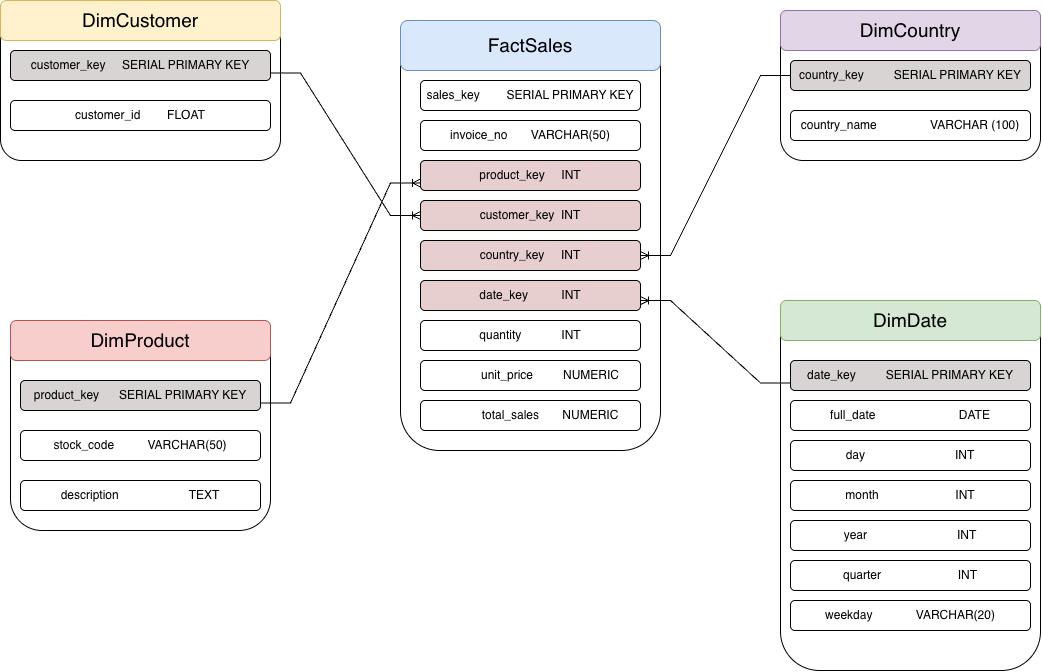

The diagram above was exported from draw.io. Its source (the exported page's mxGraphModel, read from the mxfile embedded in the PNG):
<mxGraphModel dx="2294" dy="1373" grid="1" gridSize="10" guides="1" tooltips="1" connect="1" arrows="1" fold="1" page="1" pageScale="1" pageWidth="850" pageHeight="1100" math="0" shadow="0">
  <root>
    <mxCell id="0" />
    <mxCell id="1" parent="0" />
    <mxCell id="ZLT2RC5JAvDP37RT9wsb-1" parent="1" style="rounded=1;whiteSpace=wrap;html=1;align=left;fontColor=#E5F4FF;" value="" vertex="1">
      <mxGeometry height="420" width="260" x="-130" y="350" as="geometry" />
    </mxCell>
    <mxCell id="ZLT2RC5JAvDP37RT9wsb-3" parent="1" style="rounded=1;whiteSpace=wrap;html=1;fillColor=#dae8fc;strokeColor=#6c8ebf;" value="&lt;font style=&quot;font-size: 19px;&quot;&gt;FactSales&lt;/font&gt;" vertex="1">
      <mxGeometry height="50" width="260" x="-130" y="340" as="geometry" />
    </mxCell>
    <mxCell id="ZLT2RC5JAvDP37RT9wsb-4" parent="1" style="rounded=1;whiteSpace=wrap;html=1;" value="" vertex="1">
      <mxGeometry height="150" width="260" x="250" y="330" as="geometry" />
    </mxCell>
    <mxCell id="ZLT2RC5JAvDP37RT9wsb-5" parent="1" style="rounded=1;whiteSpace=wrap;html=1;fillColor=#e1d5e7;strokeColor=#9673a6;" value="&lt;font style=&quot;font-size: 19px;&quot;&gt;DimCountry&lt;/font&gt;" vertex="1">
      <mxGeometry height="40" width="260" x="250" y="330" as="geometry" />
    </mxCell>
    <mxCell id="ZLT2RC5JAvDP37RT9wsb-6" parent="1" style="rounded=1;whiteSpace=wrap;html=1;" value="" vertex="1">
      <mxGeometry height="210" width="260" x="-520" y="640" as="geometry" />
    </mxCell>
    <mxCell id="ZLT2RC5JAvDP37RT9wsb-7" parent="1" style="rounded=1;whiteSpace=wrap;html=1;fillColor=#f8cecc;strokeColor=#b85450;" value="&lt;font style=&quot;font-size: 19px;&quot;&gt;DimProduct&lt;/font&gt;" vertex="1">
      <mxGeometry height="40" width="260" x="-520" y="640" as="geometry" />
    </mxCell>
    <mxCell id="ZLT2RC5JAvDP37RT9wsb-8" parent="1" style="rounded=1;whiteSpace=wrap;html=1;align=left;" value="&lt;blockquote style=&quot;margin: 0 0 0 40px; border: none; padding: 0px;&quot;&gt;&lt;br&gt;&lt;/blockquote&gt;" vertex="1">
      <mxGeometry height="140" width="280" x="-530" y="340" as="geometry" />
    </mxCell>
    <mxCell id="ZLT2RC5JAvDP37RT9wsb-9" parent="1" style="rounded=1;whiteSpace=wrap;html=1;fillColor=#fff2cc;strokeColor=#d6b656;" value="&lt;font style=&quot;font-size: 19px;&quot;&gt;DimCustomer&lt;/font&gt;" vertex="1">
      <mxGeometry height="40" width="280" x="-530" y="320" as="geometry" />
    </mxCell>
    <mxCell id="ZLT2RC5JAvDP37RT9wsb-10" parent="1" style="rounded=1;whiteSpace=wrap;html=1;" value="" vertex="1">
      <mxGeometry height="370" width="260" x="250" y="620" as="geometry" />
    </mxCell>
    <mxCell id="ZLT2RC5JAvDP37RT9wsb-11" parent="1" style="rounded=1;whiteSpace=wrap;html=1;fillColor=#d5e8d4;strokeColor=#82b366;" value="&lt;font style=&quot;font-size: 19px;&quot;&gt;DimDate&lt;/font&gt;" vertex="1">
      <mxGeometry height="40" width="260" x="250" y="620" as="geometry" />
    </mxCell>
    <mxCell id="ZLT2RC5JAvDP37RT9wsb-13" parent="1" style="rounded=1;whiteSpace=wrap;html=1;fontSize=12;align=center;" value="&lt;span style=&quot;&quot;&gt;&lt;font&gt;sales_key&amp;nbsp; &amp;nbsp; &amp;nbsp; &amp;nbsp; SERIAL PRIMARY KEY&lt;/font&gt;&lt;/span&gt;" vertex="1">
      <mxGeometry height="30" width="220" x="-110" y="400" as="geometry" />
    </mxCell>
    <mxCell id="ZLT2RC5JAvDP37RT9wsb-14" parent="1" style="rounded=1;whiteSpace=wrap;html=1;fontSize=12;align=center;" value="&lt;span style=&quot;&quot;&gt;invoice_no&amp;nbsp; &amp;nbsp; &amp;nbsp; &amp;nbsp;VARCHAR(50)&lt;/span&gt;" vertex="1">
      <mxGeometry height="30" width="220" x="-110" y="440" as="geometry" />
    </mxCell>
    <mxCell id="ZLT2RC5JAvDP37RT9wsb-15" parent="1" style="rounded=1;whiteSpace=wrap;html=1;fontSize=12;align=center;fillColor=light-dark(#e7cfcf, #ededed);" value="&lt;span style=&quot;&quot;&gt;product_key&amp;nbsp; &amp;nbsp; &amp;nbsp;INT&lt;/span&gt;" vertex="1">
      <mxGeometry height="30" width="220" x="-110" y="480" as="geometry" />
    </mxCell>
    <mxCell id="ZLT2RC5JAvDP37RT9wsb-16" parent="1" style="rounded=1;whiteSpace=wrap;html=1;fontSize=12;align=center;fillColor=light-dark(#e7cfcf, #ededed);" value="&lt;span style=&quot;&quot;&gt;customer_key&amp;nbsp; INT&lt;/span&gt;" vertex="1">
      <mxGeometry height="30" width="220" x="-110" y="520" as="geometry" />
    </mxCell>
    <mxCell id="ZLT2RC5JAvDP37RT9wsb-17" parent="1" style="rounded=1;whiteSpace=wrap;html=1;fontSize=12;align=center;fillColor=light-dark(#e7cfcf, #ededed);" value="&lt;span style=&quot;&quot;&gt;country_key&amp;nbsp; &amp;nbsp; &amp;nbsp;INT&lt;/span&gt;" vertex="1">
      <mxGeometry height="30" width="220" x="-110" y="560" as="geometry" />
    </mxCell>
    <mxCell id="ZLT2RC5JAvDP37RT9wsb-18" parent="1" style="rounded=1;whiteSpace=wrap;html=1;fontSize=12;align=center;fillColor=light-dark(#e7cfcf, #ededed);" value="&lt;span style=&quot;&quot;&gt;date_key&amp;nbsp; &amp;nbsp; &amp;nbsp; &amp;nbsp; &amp;nbsp; INT&lt;/span&gt;" vertex="1">
      <mxGeometry height="30" width="220" x="-110" y="600" as="geometry" />
    </mxCell>
    <mxCell id="ZLT2RC5JAvDP37RT9wsb-19" parent="1" style="rounded=1;whiteSpace=wrap;html=1;fontSize=12;align=center;" value="&lt;span style=&quot;&quot;&gt;quantity&amp;nbsp; &amp;nbsp; &amp;nbsp; &amp;nbsp; &amp;nbsp; &amp;nbsp; INT&lt;/span&gt;" vertex="1">
      <mxGeometry height="30" width="220" x="-110" y="640" as="geometry" />
    </mxCell>
    <mxCell id="ZLT2RC5JAvDP37RT9wsb-20" parent="1" style="rounded=1;whiteSpace=wrap;html=1;fontSize=12;align=center;" value="&lt;blockquote style=&quot;margin: 0px 0px 0px 40px; border-width: medium; border-style: none; border-color: currentcolor; border-image: initial; padding: 0px;&quot;&gt;unit_price&amp;nbsp; &amp;nbsp; &amp;nbsp; &amp;nbsp; &amp;nbsp;NUMERIC&lt;/blockquote&gt;" vertex="1">
      <mxGeometry height="30" width="220" x="-110" y="680" as="geometry" />
    </mxCell>
    <mxCell id="ZLT2RC5JAvDP37RT9wsb-21" parent="1" style="rounded=1;whiteSpace=wrap;html=1;fontSize=12;align=center;" value="&lt;blockquote style=&quot;margin: 0px 0px 0px 40px; border-width: medium; border-style: none; border-color: currentcolor; border-image: initial; padding: 0px;&quot;&gt;total_sales&amp;nbsp; &amp;nbsp; &amp;nbsp; &amp;nbsp;NUMERIC&lt;/blockquote&gt;" vertex="1">
      <mxGeometry height="30" width="220" x="-110" y="720" as="geometry" />
    </mxCell>
    <mxCell id="ZLT2RC5JAvDP37RT9wsb-22" parent="1" style="rounded=1;whiteSpace=wrap;html=1;fontSize=12;fillColor=light-dark(#d9d4d4, #ededed);" value="&lt;span style=&quot;text-align: left;&quot;&gt;&lt;font&gt;customer_key&amp;nbsp; &amp;nbsp; &amp;nbsp;SERIAL PRIMARY KEY&lt;/font&gt;&lt;/span&gt;" vertex="1">
      <mxGeometry height="30" width="260" x="-520" y="370" as="geometry" />
    </mxCell>
    <mxCell id="ZLT2RC5JAvDP37RT9wsb-23" parent="1" style="rounded=1;whiteSpace=wrap;html=1;fontSize=12;" value="&lt;span style=&quot;text-align: left;&quot;&gt;customer_id&amp;nbsp; &amp;nbsp; &amp;nbsp; &amp;nbsp; FLOAT&lt;/span&gt;" vertex="1">
      <mxGeometry height="30" width="260" x="-520" y="420" as="geometry" />
    </mxCell>
    <mxCell id="ZLT2RC5JAvDP37RT9wsb-24" edge="1" parent="1" source="ZLT2RC5JAvDP37RT9wsb-22" style="edgeStyle=entityRelationEdgeStyle;fontSize=12;html=1;endArrow=ERoneToMany;rounded=0;exitX=1;exitY=0.75;exitDx=0;exitDy=0;" target="ZLT2RC5JAvDP37RT9wsb-16" value="">
      <mxGeometry height="100" relative="1" width="100" as="geometry">
        <mxPoint x="-270" y="480" as="sourcePoint" />
        <mxPoint x="-170" y="380" as="targetPoint" />
      </mxGeometry>
    </mxCell>
    <mxCell id="ZLT2RC5JAvDP37RT9wsb-28" parent="1" style="rounded=1;whiteSpace=wrap;html=1;fontSize=12;align=center;" value="description&amp;nbsp; &amp;nbsp; &amp;nbsp; &amp;nbsp; &amp;nbsp; &amp;nbsp; &amp;nbsp; &amp;nbsp; &amp;nbsp; &amp;nbsp; &amp;nbsp;TEXT" vertex="1">
      <mxGeometry height="30" width="240" x="-510" y="800" as="geometry" />
    </mxCell>
    <mxCell id="ZLT2RC5JAvDP37RT9wsb-29" parent="1" style="rounded=1;whiteSpace=wrap;html=1;fontSize=12;align=center;" value="stock_code&amp;nbsp; &amp;nbsp; &amp;nbsp; &amp;nbsp; &amp;nbsp; VARCHAR(50)" vertex="1">
      <mxGeometry height="30" width="240" x="-510" y="750" as="geometry" />
    </mxCell>
    <mxCell id="ZLT2RC5JAvDP37RT9wsb-30" parent="1" style="rounded=1;whiteSpace=wrap;html=1;fontSize=12;align=center;fillColor=light-dark(#d9d4d4, #ededed);" value="product_key&amp;nbsp; &amp;nbsp; &amp;nbsp; SERIAL PRIMARY KEY" vertex="1">
      <mxGeometry height="30" width="240" x="-510" y="700" as="geometry" />
    </mxCell>
    <mxCell id="ZLT2RC5JAvDP37RT9wsb-31" edge="1" parent="1" source="ZLT2RC5JAvDP37RT9wsb-30" style="edgeStyle=entityRelationEdgeStyle;fontSize=12;html=1;endArrow=ERoneToMany;rounded=0;exitX=1;exitY=0.75;exitDx=0;exitDy=0;entryX=0;entryY=0.75;entryDx=0;entryDy=0;" target="ZLT2RC5JAvDP37RT9wsb-15" value="">
      <mxGeometry height="100" relative="1" width="100" as="geometry">
        <mxPoint x="-330" y="775" as="sourcePoint" />
        <mxPoint x="-100" y="915" as="targetPoint" />
      </mxGeometry>
    </mxCell>
    <mxCell id="ZLT2RC5JAvDP37RT9wsb-33" parent="1" style="rounded=1;whiteSpace=wrap;html=1;fontSize=12;align=center;fillColor=light-dark(#d9d4d4, #ededed);" value="country_key&amp;nbsp; &amp;nbsp; &amp;nbsp; &amp;nbsp; &amp;nbsp;SERIAL PRIMARY KEY" vertex="1">
      <mxGeometry height="30" width="240" x="260" y="380" as="geometry" />
    </mxCell>
    <mxCell id="ZLT2RC5JAvDP37RT9wsb-34" parent="1" style="rounded=1;whiteSpace=wrap;html=1;fontSize=12;align=center;" value="country_name&amp;nbsp; &amp;nbsp; &amp;nbsp; &amp;nbsp; &amp;nbsp; &amp;nbsp; &amp;nbsp; &amp;nbsp; VARCHAR (100)" vertex="1">
      <mxGeometry height="30" width="240" x="260" y="430" as="geometry" />
    </mxCell>
    <mxCell id="ZLT2RC5JAvDP37RT9wsb-36" edge="1" parent="1" source="ZLT2RC5JAvDP37RT9wsb-33" style="edgeStyle=entityRelationEdgeStyle;fontSize=12;html=1;endArrow=ERoneToMany;rounded=0;exitX=0;exitY=0.5;exitDx=0;exitDy=0;" target="ZLT2RC5JAvDP37RT9wsb-17" value="">
      <mxGeometry height="100" relative="1" width="100" as="geometry">
        <mxPoint x="210" y="640" as="sourcePoint" />
        <mxPoint x="310" y="540" as="targetPoint" />
      </mxGeometry>
    </mxCell>
    <mxCell id="ZLT2RC5JAvDP37RT9wsb-37" parent="1" style="rounded=1;whiteSpace=wrap;html=1;fontSize=12;align=center;fillColor=light-dark(#d8d4d4, #ededed);" value="date_key&amp;nbsp; &amp;nbsp; &amp;nbsp; &amp;nbsp; &amp;nbsp;SERIAL PRIMARY KEY" vertex="1">
      <mxGeometry height="30" width="240" x="260" y="680" as="geometry" />
    </mxCell>
    <mxCell id="ZLT2RC5JAvDP37RT9wsb-38" parent="1" style="rounded=1;whiteSpace=wrap;html=1;fontSize=12;align=center;" value="full_date&amp;nbsp; &amp;nbsp; &amp;nbsp; &amp;nbsp; &amp;nbsp; &amp;nbsp; &amp;nbsp; &amp;nbsp; &amp;nbsp; &amp;nbsp; &amp;nbsp; &amp;nbsp; &amp;nbsp;DATE" vertex="1">
      <mxGeometry height="30" width="240" x="260" y="720" as="geometry" />
    </mxCell>
    <mxCell id="ZLT2RC5JAvDP37RT9wsb-39" parent="1" style="rounded=1;whiteSpace=wrap;html=1;fontSize=12;align=center;" value="day&amp;nbsp;&amp;nbsp;&amp;nbsp; &amp;nbsp; &amp;nbsp; &amp;nbsp; &amp;nbsp; &amp;nbsp; &amp;nbsp; &amp;nbsp; &amp;nbsp; &amp;nbsp; &amp;nbsp;&amp;nbsp; &amp;nbsp; INT" vertex="1">
      <mxGeometry height="30" width="240" x="260" y="760" as="geometry" />
    </mxCell>
    <mxCell id="ZLT2RC5JAvDP37RT9wsb-40" parent="1" style="rounded=1;whiteSpace=wrap;html=1;fontSize=12;align=center;" value="month&amp;nbsp; &amp;nbsp; &amp;nbsp; &amp;nbsp; &amp;nbsp; &amp;nbsp; &amp;nbsp; &amp;nbsp; &amp;nbsp; &amp;nbsp; &amp;nbsp; &amp;nbsp;INT" vertex="1">
      <mxGeometry height="30" width="240" x="260" y="800" as="geometry" />
    </mxCell>
    <mxCell id="ZLT2RC5JAvDP37RT9wsb-41" parent="1" style="rounded=1;whiteSpace=wrap;html=1;fontSize=12;align=center;" value="year&amp;nbsp; &amp;nbsp; &amp;nbsp; &amp;nbsp; &amp;nbsp; &amp;nbsp; &amp;nbsp; &amp;nbsp; &amp;nbsp; &amp;nbsp; &amp;nbsp; &amp;nbsp; &amp;nbsp; &amp;nbsp;INT" vertex="1">
      <mxGeometry height="30" width="240" x="260" y="840" as="geometry" />
    </mxCell>
    <mxCell id="ZLT2RC5JAvDP37RT9wsb-42" parent="1" style="rounded=1;whiteSpace=wrap;html=1;fontSize=12;align=center;" value="quarter&amp;nbsp; &amp;nbsp; &amp;nbsp; &amp;nbsp; &amp;nbsp; &amp;nbsp; &amp;nbsp; &amp;nbsp; &amp;nbsp; &amp;nbsp; &amp;nbsp; &amp;nbsp;INT" vertex="1">
      <mxGeometry height="30" width="240" x="260" y="880" as="geometry" />
    </mxCell>
    <mxCell id="ZLT2RC5JAvDP37RT9wsb-43" parent="1" style="rounded=1;whiteSpace=wrap;html=1;fontSize=12;align=center;" value="weekday&amp;nbsp; &amp;nbsp; &amp;nbsp; &amp;nbsp; &amp;nbsp; &amp;nbsp; &amp;nbsp;VARCHAR(20)" vertex="1">
      <mxGeometry height="30" width="240" x="260" y="920" as="geometry" />
    </mxCell>
    <mxCell id="ZLT2RC5JAvDP37RT9wsb-44" edge="1" parent="1" source="ZLT2RC5JAvDP37RT9wsb-37" style="edgeStyle=entityRelationEdgeStyle;fontSize=12;html=1;endArrow=ERoneToMany;rounded=0;exitX=0;exitY=0.75;exitDx=0;exitDy=0;entryX=1;entryY=0.667;entryDx=0;entryDy=0;entryPerimeter=0;" target="ZLT2RC5JAvDP37RT9wsb-18" value="">
      <mxGeometry height="100" relative="1" width="100" as="geometry">
        <mxPoint x="190" y="760" as="sourcePoint" />
        <mxPoint x="40" y="940" as="targetPoint" />
      </mxGeometry>
    </mxCell>
  </root>
</mxGraphModel>